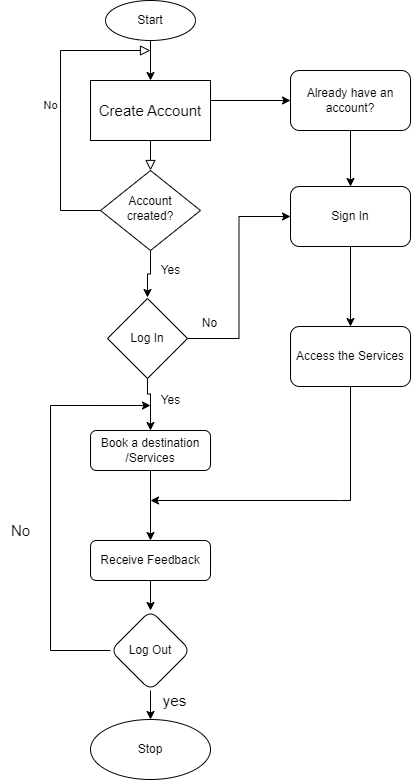

The diagram above was exported from draw.io. Its source (the exported page's mxGraphModel, read from the mxfile embedded in the PNG):
<mxGraphModel dx="880" dy="465" grid="1" gridSize="10" guides="1" tooltips="1" connect="1" arrows="1" fold="1" page="1" pageScale="1" pageWidth="827" pageHeight="1169" math="0" shadow="0">
  <root>
    <mxCell id="WIyWlLk6GJQsqaUBKTNV-0" />
    <mxCell id="WIyWlLk6GJQsqaUBKTNV-1" parent="WIyWlLk6GJQsqaUBKTNV-0" />
    <mxCell id="WIyWlLk6GJQsqaUBKTNV-2" value="" style="rounded=0;html=1;jettySize=auto;orthogonalLoop=1;fontSize=11;endArrow=block;endFill=0;endSize=8;strokeWidth=1;shadow=0;labelBackgroundColor=none;edgeStyle=orthogonalEdgeStyle;" parent="WIyWlLk6GJQsqaUBKTNV-1" target="WIyWlLk6GJQsqaUBKTNV-6" edge="1">
      <mxGeometry relative="1" as="geometry">
        <mxPoint x="220" y="120" as="sourcePoint" />
      </mxGeometry>
    </mxCell>
    <mxCell id="BKGS0fph-GVeFaALTeqE-5" value="" style="edgeStyle=orthogonalEdgeStyle;rounded=0;orthogonalLoop=1;jettySize=auto;html=1;" parent="WIyWlLk6GJQsqaUBKTNV-1" target="BKGS0fph-GVeFaALTeqE-4" edge="1">
      <mxGeometry relative="1" as="geometry">
        <mxPoint x="280" y="100" as="sourcePoint" />
      </mxGeometry>
    </mxCell>
    <mxCell id="WIyWlLk6GJQsqaUBKTNV-5" value="No" style="edgeStyle=orthogonalEdgeStyle;rounded=0;html=1;jettySize=auto;orthogonalLoop=1;fontSize=11;endArrow=block;endFill=0;endSize=8;strokeWidth=1;shadow=0;labelBackgroundColor=none;" parent="WIyWlLk6GJQsqaUBKTNV-1" source="WIyWlLk6GJQsqaUBKTNV-6" edge="1">
      <mxGeometry y="10" relative="1" as="geometry">
        <mxPoint as="offset" />
        <mxPoint x="220" y="50" as="targetPoint" />
        <Array as="points">
          <mxPoint x="130" y="210" />
          <mxPoint x="130" y="50" />
        </Array>
      </mxGeometry>
    </mxCell>
    <mxCell id="BKGS0fph-GVeFaALTeqE-17" value="" style="edgeStyle=orthogonalEdgeStyle;rounded=0;orthogonalLoop=1;jettySize=auto;html=1;" parent="WIyWlLk6GJQsqaUBKTNV-1" source="WIyWlLk6GJQsqaUBKTNV-6" edge="1">
      <mxGeometry relative="1" as="geometry">
        <mxPoint x="217" y="297" as="targetPoint" />
      </mxGeometry>
    </mxCell>
    <mxCell id="WIyWlLk6GJQsqaUBKTNV-6" value="Account created?" style="rhombus;whiteSpace=wrap;html=1;shadow=0;fontFamily=Helvetica;fontSize=12;align=center;strokeWidth=1;spacing=6;spacingTop=-4;" parent="WIyWlLk6GJQsqaUBKTNV-1" vertex="1">
      <mxGeometry x="170" y="170" width="100" height="80" as="geometry" />
    </mxCell>
    <mxCell id="BKGS0fph-GVeFaALTeqE-22" value="" style="edgeStyle=orthogonalEdgeStyle;rounded=0;orthogonalLoop=1;jettySize=auto;html=1;" parent="WIyWlLk6GJQsqaUBKTNV-1" source="WIyWlLk6GJQsqaUBKTNV-11" target="BKGS0fph-GVeFaALTeqE-21" edge="1">
      <mxGeometry relative="1" as="geometry" />
    </mxCell>
    <mxCell id="WIyWlLk6GJQsqaUBKTNV-11" value="Book a destination /Services" style="rounded=1;whiteSpace=wrap;html=1;fontSize=12;glass=0;strokeWidth=1;shadow=0;" parent="WIyWlLk6GJQsqaUBKTNV-1" vertex="1">
      <mxGeometry x="160" y="430" width="120" height="40" as="geometry" />
    </mxCell>
    <mxCell id="BKGS0fph-GVeFaALTeqE-3" value="" style="edgeStyle=orthogonalEdgeStyle;rounded=0;orthogonalLoop=1;jettySize=auto;html=1;" parent="WIyWlLk6GJQsqaUBKTNV-1" source="BKGS0fph-GVeFaALTeqE-2" edge="1">
      <mxGeometry relative="1" as="geometry">
        <mxPoint x="220" y="80" as="targetPoint" />
      </mxGeometry>
    </mxCell>
    <mxCell id="BKGS0fph-GVeFaALTeqE-2" value="Start" style="ellipse;whiteSpace=wrap;html=1;" parent="WIyWlLk6GJQsqaUBKTNV-1" vertex="1">
      <mxGeometry x="175" width="90" height="40" as="geometry" />
    </mxCell>
    <mxCell id="BKGS0fph-GVeFaALTeqE-7" value="" style="edgeStyle=orthogonalEdgeStyle;rounded=0;orthogonalLoop=1;jettySize=auto;html=1;" parent="WIyWlLk6GJQsqaUBKTNV-1" source="BKGS0fph-GVeFaALTeqE-4" target="BKGS0fph-GVeFaALTeqE-6" edge="1">
      <mxGeometry relative="1" as="geometry" />
    </mxCell>
    <mxCell id="BKGS0fph-GVeFaALTeqE-4" value="Already have an account?" style="whiteSpace=wrap;html=1;rounded=1;glass=0;strokeWidth=1;shadow=0;" parent="WIyWlLk6GJQsqaUBKTNV-1" vertex="1">
      <mxGeometry x="360" y="70" width="120" height="60" as="geometry" />
    </mxCell>
    <mxCell id="BKGS0fph-GVeFaALTeqE-24" value="" style="edgeStyle=orthogonalEdgeStyle;rounded=0;orthogonalLoop=1;jettySize=auto;html=1;" parent="WIyWlLk6GJQsqaUBKTNV-1" source="BKGS0fph-GVeFaALTeqE-6" target="BKGS0fph-GVeFaALTeqE-23" edge="1">
      <mxGeometry relative="1" as="geometry" />
    </mxCell>
    <mxCell id="BKGS0fph-GVeFaALTeqE-6" value="Sign In" style="whiteSpace=wrap;html=1;rounded=1;glass=0;strokeWidth=1;shadow=0;" parent="WIyWlLk6GJQsqaUBKTNV-1" vertex="1">
      <mxGeometry x="360" y="186" width="120" height="60" as="geometry" />
    </mxCell>
    <mxCell id="BKGS0fph-GVeFaALTeqE-13" value="" style="edgeStyle=orthogonalEdgeStyle;rounded=0;orthogonalLoop=1;jettySize=auto;html=1;" parent="WIyWlLk6GJQsqaUBKTNV-1" target="WIyWlLk6GJQsqaUBKTNV-11" edge="1">
      <mxGeometry relative="1" as="geometry">
        <mxPoint x="217" y="357" as="sourcePoint" />
      </mxGeometry>
    </mxCell>
    <mxCell id="BKGS0fph-GVeFaALTeqE-14" value="Yes" style="text;html=1;align=center;verticalAlign=middle;resizable=0;points=[];autosize=1;strokeColor=none;fillColor=none;" parent="WIyWlLk6GJQsqaUBKTNV-1" vertex="1">
      <mxGeometry x="220" y="385" width="40" height="30" as="geometry" />
    </mxCell>
    <mxCell id="BKGS0fph-GVeFaALTeqE-18" value="Yes" style="text;html=1;align=center;verticalAlign=middle;resizable=0;points=[];autosize=1;strokeColor=none;fillColor=none;" parent="WIyWlLk6GJQsqaUBKTNV-1" vertex="1">
      <mxGeometry x="220" y="255" width="40" height="30" as="geometry" />
    </mxCell>
    <mxCell id="BKGS0fph-GVeFaALTeqE-27" value="" style="edgeStyle=orthogonalEdgeStyle;rounded=0;orthogonalLoop=1;jettySize=auto;html=1;entryX=0.5;entryY=0;entryDx=0;entryDy=0;" parent="WIyWlLk6GJQsqaUBKTNV-1" source="BKGS0fph-GVeFaALTeqE-21" target="BKGS0fph-GVeFaALTeqE-26" edge="1">
      <mxGeometry relative="1" as="geometry" />
    </mxCell>
    <mxCell id="BKGS0fph-GVeFaALTeqE-21" value="Receive Feedback" style="whiteSpace=wrap;html=1;rounded=1;glass=0;strokeWidth=1;shadow=0;" parent="WIyWlLk6GJQsqaUBKTNV-1" vertex="1">
      <mxGeometry x="160" y="540" width="120" height="40" as="geometry" />
    </mxCell>
    <mxCell id="BKGS0fph-GVeFaALTeqE-25" style="edgeStyle=orthogonalEdgeStyle;rounded=0;orthogonalLoop=1;jettySize=auto;html=1;" parent="WIyWlLk6GJQsqaUBKTNV-1" source="BKGS0fph-GVeFaALTeqE-23" edge="1">
      <mxGeometry relative="1" as="geometry">
        <mxPoint x="220" y="500" as="targetPoint" />
        <Array as="points">
          <mxPoint x="420" y="500" />
          <mxPoint x="410" y="500" />
        </Array>
      </mxGeometry>
    </mxCell>
    <mxCell id="BKGS0fph-GVeFaALTeqE-23" value="Access the Services" style="whiteSpace=wrap;html=1;rounded=1;glass=0;strokeWidth=1;shadow=0;" parent="WIyWlLk6GJQsqaUBKTNV-1" vertex="1">
      <mxGeometry x="360" y="326" width="120" height="60" as="geometry" />
    </mxCell>
    <mxCell id="BKGS0fph-GVeFaALTeqE-29" value="" style="edgeStyle=orthogonalEdgeStyle;rounded=0;orthogonalLoop=1;jettySize=auto;html=1;" parent="WIyWlLk6GJQsqaUBKTNV-1" source="BKGS0fph-GVeFaALTeqE-26" target="BKGS0fph-GVeFaALTeqE-28" edge="1">
      <mxGeometry relative="1" as="geometry">
        <mxPoint x="220" y="710" as="sourcePoint" />
      </mxGeometry>
    </mxCell>
    <mxCell id="3N_ENroyeMoV4haYS61W-4" style="edgeStyle=orthogonalEdgeStyle;rounded=0;orthogonalLoop=1;jettySize=auto;html=1;exitX=0;exitY=0.5;exitDx=0;exitDy=0;entryX=0;entryY=0.667;entryDx=0;entryDy=0;entryPerimeter=0;fontSize=15;fontColor=#000000;" parent="WIyWlLk6GJQsqaUBKTNV-1" source="BKGS0fph-GVeFaALTeqE-26" target="BKGS0fph-GVeFaALTeqE-14" edge="1">
      <mxGeometry relative="1" as="geometry">
        <Array as="points">
          <mxPoint x="120" y="650" />
          <mxPoint x="120" y="405" />
        </Array>
      </mxGeometry>
    </mxCell>
    <mxCell id="BKGS0fph-GVeFaALTeqE-26" value="Log Out" style="rhombus;whiteSpace=wrap;html=1;rounded=1;glass=0;strokeWidth=1;shadow=0;" parent="WIyWlLk6GJQsqaUBKTNV-1" vertex="1">
      <mxGeometry x="180" y="610" width="80" height="80" as="geometry" />
    </mxCell>
    <mxCell id="BKGS0fph-GVeFaALTeqE-28" value="Stop" style="ellipse;whiteSpace=wrap;html=1;rounded=1;glass=0;strokeWidth=1;shadow=0;" parent="WIyWlLk6GJQsqaUBKTNV-1" vertex="1">
      <mxGeometry x="160" y="719" width="120" height="60" as="geometry" />
    </mxCell>
    <mxCell id="BKGS0fph-GVeFaALTeqE-31" value="" style="edgeStyle=orthogonalEdgeStyle;rounded=0;orthogonalLoop=1;jettySize=auto;html=1;entryX=0;entryY=0.5;entryDx=0;entryDy=0;" parent="WIyWlLk6GJQsqaUBKTNV-1" source="BKGS0fph-GVeFaALTeqE-30" target="BKGS0fph-GVeFaALTeqE-6" edge="1">
      <mxGeometry relative="1" as="geometry" />
    </mxCell>
    <mxCell id="BKGS0fph-GVeFaALTeqE-30" value="Log In" style="rhombus;whiteSpace=wrap;html=1;" parent="WIyWlLk6GJQsqaUBKTNV-1" vertex="1">
      <mxGeometry x="177" y="298" width="80" height="80" as="geometry" />
    </mxCell>
    <mxCell id="BKGS0fph-GVeFaALTeqE-33" value="No" style="text;html=1;align=center;verticalAlign=middle;resizable=0;points=[];autosize=1;strokeColor=none;fillColor=none;" parent="WIyWlLk6GJQsqaUBKTNV-1" vertex="1">
      <mxGeometry x="259" y="308" width="40" height="30" as="geometry" />
    </mxCell>
    <mxCell id="3N_ENroyeMoV4haYS61W-2" value="Create Account" style="rounded=0;whiteSpace=wrap;html=1;glass=0;labelBackgroundColor=#FFFFFF;strokeColor=default;fontSize=15;fontColor=#000000;fillColor=#FFFFFF;" parent="WIyWlLk6GJQsqaUBKTNV-1" vertex="1">
      <mxGeometry x="160" y="80" width="120" height="60" as="geometry" />
    </mxCell>
    <mxCell id="3N_ENroyeMoV4haYS61W-3" value="yes" style="text;html=1;align=center;verticalAlign=middle;resizable=0;points=[];autosize=1;strokeColor=none;fillColor=none;fontSize=15;fontColor=#000000;" parent="WIyWlLk6GJQsqaUBKTNV-1" vertex="1">
      <mxGeometry x="219" y="685" width="50" height="30" as="geometry" />
    </mxCell>
    <mxCell id="3N_ENroyeMoV4haYS61W-5" value="No" style="text;html=1;align=center;verticalAlign=middle;resizable=0;points=[];autosize=1;strokeColor=none;fillColor=none;fontSize=15;fontColor=#000000;" parent="WIyWlLk6GJQsqaUBKTNV-1" vertex="1">
      <mxGeometry x="70" y="515" width="40" height="30" as="geometry" />
    </mxCell>
  </root>
</mxGraphModel>